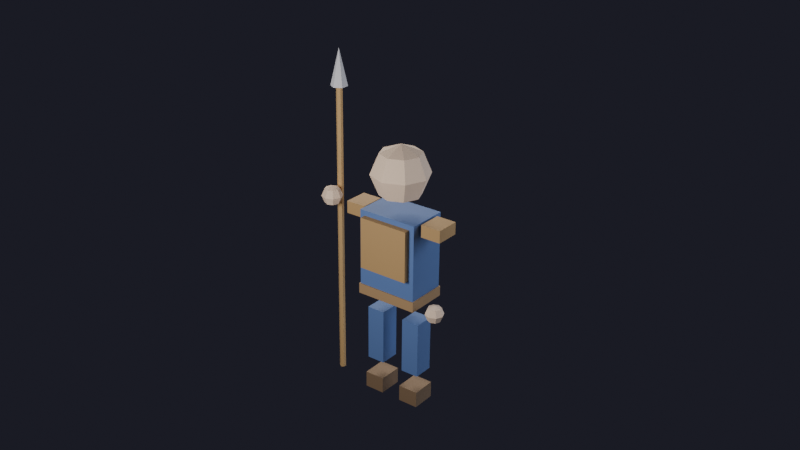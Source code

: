 # Source: spearman-bones_copy.blend  (saved by Blender 5.1.30; exported with 4.5.12 LTS)
import bpy
from mathutils import Matrix  # noqa: F401  (used for matrix-valued properties, if any)

bpy.ops.wm.read_factory_settings(use_empty=True)
scene = bpy.context.scene
scene.name = 'Scene'

# ---- collections
col_collection = bpy.data.collections.new('Collection'); scene.collection.children.link(col_collection)

# ---- materials (node trees are filled in below, after node groups)
mat_tunic = bpy.data.materials.new('Tunic')
mat_belt = bpy.data.materials.new('Belt')
mat_boots = bpy.data.materials.new('Boots')
mat_armor = bpy.data.materials.new('Armor')
mat_skin = bpy.data.materials.new('Skin')
mat_spearshaft = bpy.data.materials.new('SpearShaft')
mat_speartip = bpy.data.materials.new('SpearTip')

# ---- material node trees
mat_tunic.use_nodes = True; mat_tunic.node_tree.nodes.clear()
_N = mat_tunic.node_tree.nodes; _L = mat_tunic.node_tree.links
n0 = _N.new('ShaderNodeBsdfPrincipled'); n0.name = 'Principled BSDF'; n0.location = (-200, 100)
n0.inputs[0].default_value = (0.1, 0.18, 0.42, 1.0)
n0.inputs[2].default_value = 0.8
n1 = _N.new('ShaderNodeOutputMaterial'); n1.name = 'Material Output'; n1.location = (200, 100)
_L.new(n0.outputs[0], n1.inputs[0])
n1.is_active_output = True
mat_belt.use_nodes = True; mat_belt.node_tree.nodes.clear()
_N = mat_belt.node_tree.nodes; _L = mat_belt.node_tree.links
n0 = _N.new('ShaderNodeBsdfPrincipled'); n0.name = 'Principled BSDF'; n0.location = (-200, 100)
n0.inputs[0].default_value = (0.38, 0.24, 0.12, 1.0)
n0.inputs[2].default_value = 0.8
n1 = _N.new('ShaderNodeOutputMaterial'); n1.name = 'Material Output'; n1.location = (200, 100)
_L.new(n0.outputs[0], n1.inputs[0])
n1.is_active_output = True
mat_boots.use_nodes = True; mat_boots.node_tree.nodes.clear()
_N = mat_boots.node_tree.nodes; _L = mat_boots.node_tree.links
n0 = _N.new('ShaderNodeBsdfPrincipled'); n0.name = 'Principled BSDF'; n0.location = (-200, 100)
n0.inputs[0].default_value = (0.22, 0.14, 0.08, 1.0)
n0.inputs[2].default_value = 0.8
n1 = _N.new('ShaderNodeOutputMaterial'); n1.name = 'Material Output'; n1.location = (200, 100)
_L.new(n0.outputs[0], n1.inputs[0])
n1.is_active_output = True
mat_armor.use_nodes = True; mat_armor.node_tree.nodes.clear()
_N = mat_armor.node_tree.nodes; _L = mat_armor.node_tree.links
n0 = _N.new('ShaderNodeBsdfPrincipled'); n0.name = 'Principled BSDF'; n0.location = (-200, 100)
n0.inputs[0].default_value = (0.45, 0.28, 0.12, 1.0)
n0.inputs[2].default_value = 0.8
n1 = _N.new('ShaderNodeOutputMaterial'); n1.name = 'Material Output'; n1.location = (200, 100)
_L.new(n0.outputs[0], n1.inputs[0])
n1.is_active_output = True
mat_skin.use_nodes = True; mat_skin.node_tree.nodes.clear()
_N = mat_skin.node_tree.nodes; _L = mat_skin.node_tree.links
n0 = _N.new('ShaderNodeBsdfPrincipled'); n0.name = 'Principled BSDF'; n0.location = (-200, 100)
n0.inputs[0].default_value = (0.85, 0.65, 0.5, 1.0)
n0.inputs[2].default_value = 0.8
n1 = _N.new('ShaderNodeOutputMaterial'); n1.name = 'Material Output'; n1.location = (200, 100)
_L.new(n0.outputs[0], n1.inputs[0])
n1.is_active_output = True
mat_spearshaft.use_nodes = True; mat_spearshaft.node_tree.nodes.clear()
_N = mat_spearshaft.node_tree.nodes; _L = mat_spearshaft.node_tree.links
n0 = _N.new('ShaderNodeBsdfPrincipled'); n0.name = 'Principled BSDF'; n0.location = (-200, 100)
n0.inputs[0].default_value = (0.55, 0.35, 0.15, 1.0)
n0.inputs[2].default_value = 0.8
n1 = _N.new('ShaderNodeOutputMaterial'); n1.name = 'Material Output'; n1.location = (200, 100)
_L.new(n0.outputs[0], n1.inputs[0])
n1.is_active_output = True
mat_speartip.use_nodes = True; mat_speartip.node_tree.nodes.clear()
_N = mat_speartip.node_tree.nodes; _L = mat_speartip.node_tree.links
n0 = _N.new('ShaderNodeBsdfPrincipled'); n0.name = 'Principled BSDF'; n0.location = (-200, 100)
n0.inputs[0].default_value = (0.7, 0.7, 0.75, 1.0)
n0.inputs[2].default_value = 0.8
n1 = _N.new('ShaderNodeOutputMaterial'); n1.name = 'Material Output'; n1.location = (200, 100)
_L.new(n0.outputs[0], n1.inputs[0])
n1.is_active_output = True

# ---- world
world_world = bpy.data.worlds.new('World'); scene.world = world_world
world_world.use_nodes = True; world_world.node_tree.nodes.clear()
_N = world_world.node_tree.nodes; _L = world_world.node_tree.links
n0 = _N.new('ShaderNodeOutputWorld'); n0.name = 'World Output'; n0.location = (200, 100)
n1 = _N.new('ShaderNodeBackground'); n1.name = 'Background'; n1.location = (-200, 100)
n1.inputs[0].default_value = (0.05, 0.05, 0.08, 1.0)
n1.inputs[1].default_value = 0.3
_L.new(n1.outputs[0], n0.inputs[0])
n0.is_active_output = True
world_world.color = (0.05088, 0.05088, 0.05088)
world_world.sun_shadow_jitter_overblur = 0.0

# ---- cameras
cam_camera_001 = bpy.data.cameras.new('Camera.001')

# ---- lights
light_keylight = bpy.data.lights.new('KeyLight', 'AREA')
light_keylight.color = (1.0, 0.95, 0.85)
light_keylight.energy = 200.0
light_keylight.size = 2.0
light_filllight = bpy.data.lights.new('FillLight', 'AREA')
light_filllight.color = (0.85, 0.9, 1.0)
light_filllight.energy = 80.0
light_filllight.size = 3.0
light_rimlight = bpy.data.lights.new('RimLight', 'AREA')
light_rimlight.color = (1.0, 0.98, 0.95)
light_rimlight.energy = 150.0
light_rimlight.size = 1.5
light_bottomfill = bpy.data.lights.new('BottomFill', 'AREA')
light_bottomfill.color = (0.7, 0.75, 0.85)
light_bottomfill.energy = 30.0
light_bottomfill.size = 4.0

# ---- meshes
me_cube = bpy.data.meshes.new('Cube')
me_cube.from_pydata([(-0.3, -0.2, 1.4), (-0.3, -0.2, 2.2), (-0.3, 0.2, 1.4), (-0.3, 0.2, 2.2), (0.3, -0.2, 1.4), (0.3, -0.2, 2.2), (0.3, 0.2, 1.4), (0.3, 0.2, 2.2)], [], [(0, 1, 3, 2), (2, 3, 7, 6), (6, 7, 5, 4), (4, 5, 1, 0), (2, 6, 4, 0), (7, 3, 1, 5)])
_uv = me_cube.uv_layers.new(name='UVMap')
_uv.uv.foreach_set('vector', [0.375, 0.0, 0.625, 0.0, 0.625, 0.25, 0.375, 0.25, 0.375, 0.25, 0.625, 0.25, 0.625, 0.5, 0.375, 0.5, 0.375, 0.5, 0.625, 0.5, 0.625, 0.75, 0.375, 0.75, 0.375, 0.75, 0.625, 0.75, 0.625, 1.0, 0.375, 1.0, 0.125, 0.5, 0.375, 0.5, 0.375, 0.75, 0.125, 0.75, 0.625, 0.5, 0.875, 0.5, 0.875, 0.75, 0.625, 0.75])
me_cube.materials.append(mat_tunic)
me_cube.update()
me_cube_001 = bpy.data.meshes.new('Cube.001')
me_cube_001.from_pydata([(-0.31, -0.21, 1.35), (-0.31, -0.21, 1.45), (-0.31, 0.21, 1.35), (-0.31, 0.21, 1.45), (0.31, -0.21, 1.35), (0.31, -0.21, 1.45), (0.31, 0.21, 1.35), (0.31, 0.21, 1.45)], [], [(0, 1, 3, 2), (2, 3, 7, 6), (6, 7, 5, 4), (4, 5, 1, 0), (2, 6, 4, 0), (7, 3, 1, 5)])
_uv = me_cube_001.uv_layers.new(name='UVMap')
_uv.uv.foreach_set('vector', [0.375, 0.0, 0.625, 0.0, 0.625, 0.25, 0.375, 0.25, 0.375, 0.25, 0.625, 0.25, 0.625, 0.5, 0.375, 0.5, 0.375, 0.5, 0.625, 0.5, 0.625, 0.75, 0.375, 0.75, 0.375, 0.75, 0.625, 0.75, 0.625, 1.0, 0.375, 1.0, 0.125, 0.5, 0.375, 0.5, 0.375, 0.75, 0.125, 0.75, 0.625, 0.5, 0.875, 0.5, 0.875, 0.75, 0.625, 0.75])
me_cube_001.materials.append(mat_belt)
me_cube_001.update()
me_cube_002 = bpy.data.meshes.new('Cube.002')
me_cube_002.from_pydata([(-0.29, -0.1, 0.625), (-0.29, -0.1, 1.175), (-0.29, 0.1, 0.625), (-0.29, 0.1, 1.175), (-0.11, -0.1, 0.625), (-0.11, -0.1, 1.175), (-0.11, 0.1, 0.625), (-0.11, 0.1, 1.175)], [], [(0, 1, 3, 2), (2, 3, 7, 6), (6, 7, 5, 4), (4, 5, 1, 0), (2, 6, 4, 0), (7, 3, 1, 5)])
_uv = me_cube_002.uv_layers.new(name='UVMap')
_uv.uv.foreach_set('vector', [0.375, 0.0, 0.625, 0.0, 0.625, 0.25, 0.375, 0.25, 0.375, 0.25, 0.625, 0.25, 0.625, 0.5, 0.375, 0.5, 0.375, 0.5, 0.625, 0.5, 0.625, 0.75, 0.375, 0.75, 0.375, 0.75, 0.625, 0.75, 0.625, 1.0, 0.375, 1.0, 0.125, 0.5, 0.375, 0.5, 0.375, 0.75, 0.125, 0.75, 0.625, 0.5, 0.875, 0.5, 0.875, 0.75, 0.625, 0.75])
me_cube_002.materials.append(mat_tunic)
me_cube_002.update()
me_cube_003 = bpy.data.meshes.new('Cube.003')
me_cube_003.from_pydata([(0.11, -0.1, 0.625), (0.11, -0.1, 1.175), (0.11, 0.1, 0.625), (0.11, 0.1, 1.175), (0.29, -0.1, 0.625), (0.29, -0.1, 1.175), (0.29, 0.1, 0.625), (0.29, 0.1, 1.175)], [], [(0, 1, 3, 2), (2, 3, 7, 6), (6, 7, 5, 4), (4, 5, 1, 0), (2, 6, 4, 0), (7, 3, 1, 5)])
_uv = me_cube_003.uv_layers.new(name='UVMap')
_uv.uv.foreach_set('vector', [0.375, 0.0, 0.625, 0.0, 0.625, 0.25, 0.375, 0.25, 0.375, 0.25, 0.625, 0.25, 0.625, 0.5, 0.375, 0.5, 0.375, 0.5, 0.625, 0.5, 0.625, 0.75, 0.375, 0.75, 0.375, 0.75, 0.625, 0.75, 0.625, 1.0, 0.375, 1.0, 0.125, 0.5, 0.375, 0.5, 0.375, 0.75, 0.125, 0.75, 0.625, 0.5, 0.875, 0.5, 0.875, 0.75, 0.625, 0.75])
me_cube_003.materials.append(mat_tunic)
me_cube_003.update()
me_cube_004 = bpy.data.meshes.new('Cube.004')
me_cube_004.from_pydata([(-0.3, -0.12, 0.3), (-0.3, -0.12, 0.46), (-0.3, 0.12, 0.3), (-0.3, 0.12, 0.46), (-0.1, -0.12, 0.3), (-0.1, -0.12, 0.46), (-0.1, 0.12, 0.3), (-0.1, 0.12, 0.46)], [], [(0, 1, 3, 2), (2, 3, 7, 6), (6, 7, 5, 4), (4, 5, 1, 0), (2, 6, 4, 0), (7, 3, 1, 5)])
_uv = me_cube_004.uv_layers.new(name='UVMap')
_uv.uv.foreach_set('vector', [0.375, 0.0, 0.625, 0.0, 0.625, 0.25, 0.375, 0.25, 0.375, 0.25, 0.625, 0.25, 0.625, 0.5, 0.375, 0.5, 0.375, 0.5, 0.625, 0.5, 0.625, 0.75, 0.375, 0.75, 0.375, 0.75, 0.625, 0.75, 0.625, 1.0, 0.375, 1.0, 0.125, 0.5, 0.375, 0.5, 0.375, 0.75, 0.125, 0.75, 0.625, 0.5, 0.875, 0.5, 0.875, 0.75, 0.625, 0.75])
me_cube_004.materials.append(mat_boots)
me_cube_004.update()
me_cube_005 = bpy.data.meshes.new('Cube.005')
me_cube_005.from_pydata([(0.1, -0.12, 0.3), (0.1, -0.12, 0.46), (0.1, 0.12, 0.3), (0.1, 0.12, 0.46), (0.3, -0.12, 0.3), (0.3, -0.12, 0.46), (0.3, 0.12, 0.3), (0.3, 0.12, 0.46)], [], [(0, 1, 3, 2), (2, 3, 7, 6), (6, 7, 5, 4), (4, 5, 1, 0), (2, 6, 4, 0), (7, 3, 1, 5)])
_uv = me_cube_005.uv_layers.new(name='UVMap')
_uv.uv.foreach_set('vector', [0.375, 0.0, 0.625, 0.0, 0.625, 0.25, 0.375, 0.25, 0.375, 0.25, 0.625, 0.25, 0.625, 0.5, 0.375, 0.5, 0.375, 0.5, 0.625, 0.5, 0.625, 0.75, 0.375, 0.75, 0.375, 0.75, 0.625, 0.75, 0.625, 1.0, 0.375, 1.0, 0.125, 0.5, 0.375, 0.5, 0.375, 0.75, 0.125, 0.75, 0.625, 0.5, 0.875, 0.5, 0.875, 0.75, 0.625, 0.75])
me_cube_005.materials.append(mat_boots)
me_cube_005.update()
me_cube_006 = bpy.data.meshes.new('Cube.006')
me_cube_006.from_pydata([(-0.25, 0.18, 1.65), (-0.25, 0.18, 2.15), (-0.25, 0.26, 1.65), (-0.25, 0.26, 2.15), (0.25, 0.18, 1.65), (0.25, 0.18, 2.15), (0.25, 0.26, 1.65), (0.25, 0.26, 2.15)], [], [(0, 1, 3, 2), (2, 3, 7, 6), (6, 7, 5, 4), (4, 5, 1, 0), (2, 6, 4, 0), (7, 3, 1, 5)])
_uv = me_cube_006.uv_layers.new(name='UVMap')
_uv.uv.foreach_set('vector', [0.375, 0.0, 0.625, 0.0, 0.625, 0.25, 0.375, 0.25, 0.375, 0.25, 0.625, 0.25, 0.625, 0.5, 0.375, 0.5, 0.375, 0.5, 0.625, 0.5, 0.625, 0.75, 0.375, 0.75, 0.375, 0.75, 0.625, 0.75, 0.625, 1.0, 0.375, 1.0, 0.125, 0.5, 0.375, 0.5, 0.375, 0.75, 0.125, 0.75, 0.625, 0.5, 0.875, 0.5, 0.875, 0.75, 0.625, 0.75])
me_cube_006.materials.append(mat_armor)
me_cube_006.update()
me_cube_007 = bpy.data.meshes.new('Cube.007')
me_cube_007.from_pydata([(-0.52, -0.12, 2.09), (-0.52, -0.12, 2.21), (-0.52, 0.12, 2.09), (-0.52, 0.12, 2.21), (-0.32, -0.12, 2.09), (-0.32, -0.12, 2.21), (-0.32, 0.12, 2.09), (-0.32, 0.12, 2.21)], [], [(0, 1, 3, 2), (2, 3, 7, 6), (6, 7, 5, 4), (4, 5, 1, 0), (2, 6, 4, 0), (7, 3, 1, 5)])
_uv = me_cube_007.uv_layers.new(name='UVMap')
_uv.uv.foreach_set('vector', [0.375, 0.0, 0.625, 0.0, 0.625, 0.25, 0.375, 0.25, 0.375, 0.25, 0.625, 0.25, 0.625, 0.5, 0.375, 0.5, 0.375, 0.5, 0.625, 0.5, 0.625, 0.75, 0.375, 0.75, 0.375, 0.75, 0.625, 0.75, 0.625, 1.0, 0.375, 1.0, 0.125, 0.5, 0.375, 0.5, 0.375, 0.75, 0.125, 0.75, 0.625, 0.5, 0.875, 0.5, 0.875, 0.75, 0.625, 0.75])
me_cube_007.materials.append(mat_armor)
me_cube_007.update()
me_cube_008 = bpy.data.meshes.new('Cube.008')
me_cube_008.from_pydata([(0.32, -0.12, 2.09), (0.32, -0.12, 2.21), (0.32, 0.12, 2.09), (0.32, 0.12, 2.21), (0.52, -0.12, 2.09), (0.52, -0.12, 2.21), (0.52, 0.12, 2.09), (0.52, 0.12, 2.21)], [], [(0, 1, 3, 2), (2, 3, 7, 6), (6, 7, 5, 4), (4, 5, 1, 0), (2, 6, 4, 0), (7, 3, 1, 5)])
_uv = me_cube_008.uv_layers.new(name='UVMap')
_uv.uv.foreach_set('vector', [0.375, 0.0, 0.625, 0.0, 0.625, 0.25, 0.375, 0.25, 0.375, 0.25, 0.625, 0.25, 0.625, 0.5, 0.375, 0.5, 0.375, 0.5, 0.625, 0.5, 0.625, 0.75, 0.375, 0.75, 0.375, 0.75, 0.625, 0.75, 0.625, 1.0, 0.375, 1.0, 0.125, 0.5, 0.375, 0.5, 0.375, 0.75, 0.125, 0.75, 0.625, 0.5, 0.875, 0.5, 0.875, 0.75, 0.625, 0.75])
me_cube_008.materials.append(mat_armor)
me_cube_008.update()
me_sphere = bpy.data.meshes.new('Sphere')
me_sphere.from_pydata([(0.0, 0.0, 0.28), (0.0, 0.198, 0.198), (0.0, 0.28, 0.0), (0.0, 0.198, -0.198), (0.0, 0.0, -0.28), (0.14, 0.14, 0.198), (0.198, 0.198, 0.0), (0.14, 0.14, -0.198), (0.198, 0.0, 0.198), (0.28, 0.0, 0.0), (0.198, 0.0, -0.198), (0.14, -0.14, 0.198), (0.198, -0.198, 0.0), (0.14, -0.14, -0.198), (0.0, -0.198, 0.198), (0.0, -0.28, 0.0), (0.0, -0.198, -0.198), (-0.14, -0.14, 0.198), (-0.198, -0.198, 0.0), (-0.14, -0.14, -0.198), (-0.198, 0.0, 0.198), (-0.28, 0.0, 0.0), (-0.198, 0.0, -0.198), (-0.14, 0.14, 0.198), (-0.198, 0.198, 0.0), (-0.14, 0.14, -0.198)], [], [(3, 2, 6, 7), (1, 0, 5), (4, 3, 7), (2, 1, 5, 6), (7, 6, 9, 10), (5, 0, 8), (4, 7, 10), (6, 5, 8, 9), (10, 9, 12, 13), (8, 0, 11), (4, 10, 13), (9, 8, 11, 12), (13, 12, 15, 16), (11, 0, 14), (4, 13, 16), (12, 11, 14, 15), (16, 15, 18, 19), (14, 0, 17), (4, 16, 19), (15, 14, 17, 18), (18, 17, 20, 21), (19, 18, 21, 22), (17, 0, 20), (4, 19, 22), (4, 22, 25), (21, 20, 23, 24), (22, 21, 24, 25), (20, 0, 23), (4, 25, 3), (24, 23, 1, 2), (25, 24, 2, 3), (23, 0, 1)])
_uv = me_sphere.uv_layers.new(name='UVMap')
_uv.uv.foreach_set('vector', [0.75, 0.25, 0.75, 0.5, 0.625, 0.5, 0.625, 0.25, 0.75, 0.75, 0.6875, 1.0, 0.625, 0.75, 0.6875, 5.96e-08, 0.75, 0.25, 0.625, 0.25, 0.75, 0.5, 0.75, 0.75, 0.625, 0.75, 0.625, 0.5, 0.625, 0.25, 0.625, 0.5, 0.5, 0.5, 0.5, 0.25, 0.625, 0.75, 0.5625, 1.0, 0.5, 0.75, 0.5625, 5.96e-08, 0.625, 0.25, 0.5, 0.25, 0.625, 0.5, 0.625, 0.75, 0.5, 0.75, 0.5, 0.5, 0.5, 0.25, 0.5, 0.5, 0.375, 0.5, 0.375, 0.25, 0.5, 0.75, 0.4375, 1.0, 0.375, 0.75, 0.4375, 5.96e-08, 0.5, 0.25, 0.375, 0.25, 0.5, 0.5, 0.5, 0.75, 0.375, 0.75, 0.375, 0.5, 0.375, 0.25, 0.375, 0.5, 0.25, 0.5, 0.25, 0.25, 0.375, 0.75, 0.3125, 1.0, 0.25, 0.75, 0.3125, 5.96e-08, 0.375, 0.25, 0.25, 0.25, 0.375, 0.5, 0.375, 0.75, 0.25, 0.75, 0.25, 0.5, 0.25, 0.25, 0.25, 0.5, 0.125, 0.5, 0.125, 0.25, 0.25, 0.75, 0.1875, 1.0, 0.125, 0.75, 0.1875, 5.96e-08, 0.25, 0.25, 0.125, 0.25, 0.25, 0.5, 0.25, 0.75, 0.125, 0.75, 0.125, 0.5, 0.125, 0.5, 0.125, 0.75, 0.0, 0.75, 0.0, 0.5, 0.125, 0.25, 0.125, 0.5, 0.0, 0.5, 0.0, 0.25, 0.125, 0.75, 0.0625, 1.0, 0.0, 0.75, 0.0625, 5.96e-08, 0.125, 0.25, 0.0, 0.25, 0.9375, 5.96e-08, 1.0, 0.25, 0.875, 0.25, 1.0, 0.5, 1.0, 0.75, 0.875, 0.75, 0.875, 0.5, 1.0, 0.25, 1.0, 0.5, 0.875, 0.5, 0.875, 0.25, 1.0, 0.75, 0.9375, 1.0, 0.875, 0.75, 0.8125, 5.96e-08, 0.875, 0.25, 0.75, 0.25, 0.875, 0.5, 0.875, 0.75, 0.75, 0.75, 0.75, 0.5, 0.875, 0.25, 0.875, 0.5, 0.75, 0.5, 0.75, 0.25, 0.875, 0.75, 0.8125, 1.0, 0.75, 0.75])
me_sphere.materials.append(mat_skin)
me_sphere.update()
me_cylinder_001 = bpy.data.meshes.new('Cylinder.001')
me_cylinder_001.from_pydata([(0.0, 0.03, -1.5), (0.0, 0.03, 1.5), (0.02598, 0.015, -1.5), (0.02598, 0.015, 1.5), (0.02598, -0.015, -1.5), (0.02598, -0.015, 1.5), (0.0, -0.03, -1.5), (0.0, -0.03, 1.5), (-0.02598, -0.015, -1.5), (-0.02598, -0.015, 1.5), (-0.02598, 0.015, -1.5), (-0.02598, 0.015, 1.5)], [], [(0, 1, 3, 2), (2, 3, 5, 4), (4, 5, 7, 6), (6, 7, 9, 8), (3, 1, 11, 9, 7, 5), (8, 9, 11, 10), (10, 11, 1, 0), (0, 2, 4, 6, 8, 10)])
_uv = me_cylinder_001.uv_layers.new(name='UVMap')
_uv.uv.foreach_set('vector', [1.0, 0.5, 1.0, 1.0, 0.8333, 1.0, 0.8333, 0.5, 0.8333, 0.5, 0.8333, 1.0, 0.6667, 1.0, 0.6667, 0.5, 0.6667, 0.5, 0.6667, 1.0, 0.5, 1.0, 0.5, 0.5, 0.5, 0.5, 0.5, 1.0, 0.3333, 1.0, 0.3333, 0.5, 0.4578, 0.37, 0.25, 0.49, 0.04215, 0.37, 0.04215, 0.13, 0.25, 0.01, 0.4578, 0.13, 0.3333, 0.5, 0.3333, 1.0, 0.1667, 1.0, 0.1667, 0.5, 0.1667, 0.5, 0.1667, 1.0, -8.941e-08, 1.0, -8.941e-08, 0.5, 0.75, 0.49, 0.9578, 0.37, 0.9578, 0.13, 0.75, 0.01, 0.5422, 0.13, 0.5422, 0.37])
me_cylinder_001.materials.append(mat_spearshaft)
me_cylinder_001.update()
me_cone = bpy.data.meshes.new('Cone')
me_cone.from_pydata([(0.0, 0.08, -0.175), (0.06928, 0.04, -0.175), (0.06928, -0.04, -0.175), (0.0, -0.08, -0.175), (-0.06928, -0.04, -0.175), (-0.06928, 0.04, -0.175), (0.0, 0.0, 0.175)], [], [(0, 6, 1), (1, 6, 2), (2, 6, 3), (3, 6, 4), (0, 1, 2, 3, 4, 5), (4, 6, 5), (5, 6, 0)])
_uv = me_cone.uv_layers.new(name='UVMap')
_uv.uv.foreach_set('vector', [0.25, 0.49, 0.25, 0.25, 0.4578, 0.37, 0.4578, 0.37, 0.25, 0.25, 0.4578, 0.13, 0.4578, 0.13, 0.25, 0.25, 0.25, 0.01, 0.25, 0.01, 0.25, 0.25, 0.04215, 0.13, 0.75, 0.49, 0.9578, 0.37, 0.9578, 0.13, 0.75, 0.01, 0.5422, 0.13, 0.5422, 0.37, 0.04215, 0.13, 0.25, 0.25, 0.04215, 0.37, 0.04215, 0.37, 0.25, 0.25, 0.25, 0.49])
me_cone.materials.append(mat_speartip)
me_cone.update()
me_sphere_004 = bpy.data.meshes.new('Sphere.004')
me_sphere_004.from_pydata([(0.0, 0.0, 0.1), (0.0, 0.07071, 0.07071), (0.0, 0.1, 0.0), (0.0, 0.07071, -0.07071), (0.0, 0.0, -0.1), (0.05, 0.05, 0.07071), (0.07071, 0.07071, 0.0), (0.05, 0.05, -0.07071), (0.07071, 0.0, 0.07071), (0.1, 0.0, 0.0), (0.07071, 0.0, -0.07071), (0.05, -0.05, 0.07071), (0.07071, -0.07071, 0.0), (0.05, -0.05, -0.07071), (0.0, -0.07071, 0.07071), (0.0, -0.1, 0.0), (0.0, -0.07071, -0.07071), (-0.05, -0.05, 0.07071), (-0.07071, -0.07071, 0.0), (-0.05, -0.05, -0.07071), (-0.07071, 0.0, 0.07071), (-0.1, 0.0, 0.0), (-0.07071, 0.0, -0.07071), (-0.05, 0.05, 0.07071), (-0.07071, 0.07071, 0.0), (-0.05, 0.05, -0.07071)], [], [(4, 3, 7), (2, 1, 5, 6), (3, 2, 6, 7), (1, 0, 5), (4, 7, 10), (6, 5, 8, 9), (7, 6, 9, 10), (5, 0, 8), (4, 10, 13), (9, 8, 11, 12), (10, 9, 12, 13), (8, 0, 11), (4, 13, 16), (12, 11, 14, 15), (13, 12, 15, 16), (11, 0, 14), (4, 16, 19), (15, 14, 17, 18), (16, 15, 18, 19), (14, 0, 17), (17, 0, 20), (4, 19, 22), (18, 17, 20, 21), (19, 18, 21, 22), (22, 21, 24, 25), (20, 0, 23), (4, 22, 25), (21, 20, 23, 24), (25, 24, 2, 3), (23, 0, 1), (4, 25, 3), (24, 23, 1, 2)])
_uv = me_sphere_004.uv_layers.new(name='UVMap')
_uv.uv.foreach_set('vector', [0.6875, 5.96e-08, 0.75, 0.25, 0.625, 0.25, 0.75, 0.5, 0.75, 0.75, 0.625, 0.75, 0.625, 0.5, 0.75, 0.25, 0.75, 0.5, 0.625, 0.5, 0.625, 0.25, 0.75, 0.75, 0.6875, 1.0, 0.625, 0.75, 0.5625, 5.96e-08, 0.625, 0.25, 0.5, 0.25, 0.625, 0.5, 0.625, 0.75, 0.5, 0.75, 0.5, 0.5, 0.625, 0.25, 0.625, 0.5, 0.5, 0.5, 0.5, 0.25, 0.625, 0.75, 0.5625, 1.0, 0.5, 0.75, 0.4375, 5.96e-08, 0.5, 0.25, 0.375, 0.25, 0.5, 0.5, 0.5, 0.75, 0.375, 0.75, 0.375, 0.5, 0.5, 0.25, 0.5, 0.5, 0.375, 0.5, 0.375, 0.25, 0.5, 0.75, 0.4375, 1.0, 0.375, 0.75, 0.3125, 5.96e-08, 0.375, 0.25, 0.25, 0.25, 0.375, 0.5, 0.375, 0.75, 0.25, 0.75, 0.25, 0.5, 0.375, 0.25, 0.375, 0.5, 0.25, 0.5, 0.25, 0.25, 0.375, 0.75, 0.3125, 1.0, 0.25, 0.75, 0.1875, 5.96e-08, 0.25, 0.25, 0.125, 0.25, 0.25, 0.5, 0.25, 0.75, 0.125, 0.75, 0.125, 0.5, 0.25, 0.25, 0.25, 0.5, 0.125, 0.5, 0.125, 0.25, 0.25, 0.75, 0.1875, 1.0, 0.125, 0.75, 0.125, 0.75, 0.0625, 1.0, 0.0, 0.75, 0.0625, 5.96e-08, 0.125, 0.25, 0.0, 0.25, 0.125, 0.5, 0.125, 0.75, 0.0, 0.75, 0.0, 0.5, 0.125, 0.25, 0.125, 0.5, 0.0, 0.5, 0.0, 0.25, 1.0, 0.25, 1.0, 0.5, 0.875, 0.5, 0.875, 0.25, 1.0, 0.75, 0.9375, 1.0, 0.875, 0.75, 0.9375, 5.96e-08, 1.0, 0.25, 0.875, 0.25, 1.0, 0.5, 1.0, 0.75, 0.875, 0.75, 0.875, 0.5, 0.875, 0.25, 0.875, 0.5, 0.75, 0.5, 0.75, 0.25, 0.875, 0.75, 0.8125, 1.0, 0.75, 0.75, 0.8125, 5.96e-08, 0.875, 0.25, 0.75, 0.25, 0.875, 0.5, 0.875, 0.75, 0.75, 0.75, 0.75, 0.5])
me_sphere_004.materials.append(mat_skin)
me_sphere_004.update()
me_sphere_005 = bpy.data.meshes.new('Sphere.005')
me_sphere_005.from_pydata([(0.0, 0.0, 0.09), (0.0, 0.06364, 0.06364), (0.0, 0.09, 0.0), (0.0, 0.06364, -0.06364), (0.0, 0.0, -0.09), (0.045, 0.045, 0.06364), (0.06364, 0.06364, 0.0), (0.045, 0.045, -0.06364), (0.06364, 0.0, 0.06364), (0.09, 0.0, 0.0), (0.06364, 0.0, -0.06364), (0.045, -0.045, 0.06364), (0.06364, -0.06364, 0.0), (0.045, -0.045, -0.06364), (0.0, -0.06364, 0.06364), (0.0, -0.09, 0.0), (0.0, -0.06364, -0.06364), (-0.045, -0.045, 0.06364), (-0.06364, -0.06364, 0.0), (-0.045, -0.045, -0.06364), (-0.06364, 0.0, 0.06364), (-0.09, 0.0, 0.0), (-0.06364, 0.0, -0.06364), (-0.045, 0.045, 0.06364), (-0.06364, 0.06364, 0.0), (-0.045, 0.045, -0.06364)], [], [(4, 3, 7), (2, 1, 5, 6), (3, 2, 6, 7), (1, 0, 5), (4, 7, 10), (6, 5, 8, 9), (7, 6, 9, 10), (5, 0, 8), (4, 10, 13), (9, 8, 11, 12), (10, 9, 12, 13), (8, 0, 11), (4, 13, 16), (12, 11, 14, 15), (13, 12, 15, 16), (11, 0, 14), (4, 16, 19), (15, 14, 17, 18), (16, 15, 18, 19), (14, 0, 17), (17, 0, 20), (4, 19, 22), (18, 17, 20, 21), (19, 18, 21, 22), (22, 21, 24, 25), (20, 0, 23), (4, 22, 25), (21, 20, 23, 24), (25, 24, 2, 3), (23, 0, 1), (4, 25, 3), (24, 23, 1, 2)])
_uv = me_sphere_005.uv_layers.new(name='UVMap')
_uv.uv.foreach_set('vector', [0.6875, 5.96e-08, 0.75, 0.25, 0.625, 0.25, 0.75, 0.5, 0.75, 0.75, 0.625, 0.75, 0.625, 0.5, 0.75, 0.25, 0.75, 0.5, 0.625, 0.5, 0.625, 0.25, 0.75, 0.75, 0.6875, 1.0, 0.625, 0.75, 0.5625, 5.96e-08, 0.625, 0.25, 0.5, 0.25, 0.625, 0.5, 0.625, 0.75, 0.5, 0.75, 0.5, 0.5, 0.625, 0.25, 0.625, 0.5, 0.5, 0.5, 0.5, 0.25, 0.625, 0.75, 0.5625, 1.0, 0.5, 0.75, 0.4375, 5.96e-08, 0.5, 0.25, 0.375, 0.25, 0.5, 0.5, 0.5, 0.75, 0.375, 0.75, 0.375, 0.5, 0.5, 0.25, 0.5, 0.5, 0.375, 0.5, 0.375, 0.25, 0.5, 0.75, 0.4375, 1.0, 0.375, 0.75, 0.3125, 5.96e-08, 0.375, 0.25, 0.25, 0.25, 0.375, 0.5, 0.375, 0.75, 0.25, 0.75, 0.25, 0.5, 0.375, 0.25, 0.375, 0.5, 0.25, 0.5, 0.25, 0.25, 0.375, 0.75, 0.3125, 1.0, 0.25, 0.75, 0.1875, 5.96e-08, 0.25, 0.25, 0.125, 0.25, 0.25, 0.5, 0.25, 0.75, 0.125, 0.75, 0.125, 0.5, 0.25, 0.25, 0.25, 0.5, 0.125, 0.5, 0.125, 0.25, 0.25, 0.75, 0.1875, 1.0, 0.125, 0.75, 0.125, 0.75, 0.0625, 1.0, 0.0, 0.75, 0.0625, 5.96e-08, 0.125, 0.25, 0.0, 0.25, 0.125, 0.5, 0.125, 0.75, 0.0, 0.75, 0.0, 0.5, 0.125, 0.25, 0.125, 0.5, 0.0, 0.5, 0.0, 0.25, 1.0, 0.25, 1.0, 0.5, 0.875, 0.5, 0.875, 0.25, 1.0, 0.75, 0.9375, 1.0, 0.875, 0.75, 0.9375, 5.96e-08, 1.0, 0.25, 0.875, 0.25, 1.0, 0.5, 1.0, 0.75, 0.875, 0.75, 0.875, 0.5, 0.875, 0.25, 0.875, 0.5, 0.75, 0.5, 0.75, 0.25, 0.875, 0.75, 0.8125, 1.0, 0.75, 0.75, 0.8125, 5.96e-08, 0.875, 0.25, 0.75, 0.25, 0.875, 0.5, 0.875, 0.75, 0.75, 0.75, 0.75, 0.5])
me_sphere_005.materials.append(mat_skin)
me_sphere_005.update()
arm_armature = bpy.data.armatures.new('Armature')  # bones are not reproduced

# ---- objects
ob_armature = bpy.data.objects.new('Armature', arm_armature)
ob_torso = bpy.data.objects.new('Torso', me_cube)
ob_belt = bpy.data.objects.new('Belt', me_cube_001)
ob_leg_l = bpy.data.objects.new('Leg_L', me_cube_002)
ob_leg_r = bpy.data.objects.new('Leg_R', me_cube_003)
ob_boot_l = bpy.data.objects.new('Boot_L', me_cube_004)
ob_boot_r = bpy.data.objects.new('Boot_R', me_cube_005)
ob_chestplate = bpy.data.objects.new('ChestPlate', me_cube_006)
ob_shoulder_l = bpy.data.objects.new('Shoulder_L', me_cube_007)
ob_shoulder_r = bpy.data.objects.new('Shoulder_R', me_cube_008)
ob_head = bpy.data.objects.new('Head', me_sphere)
ob_spearshaft = bpy.data.objects.new('SpearShaft', me_cylinder_001)
ob_speartip = bpy.data.objects.new('SpearTip', me_cone)
ob_camera = bpy.data.objects.new('Camera', cam_camera_001)
ob_hand_r = bpy.data.objects.new('Hand_R', me_sphere_004)
ob_hand_l = bpy.data.objects.new('Hand_L', me_sphere_005)
ob_keylight = bpy.data.objects.new('KeyLight', light_keylight)
ob_filllight = bpy.data.objects.new('FillLight', light_filllight)
ob_rimlight = bpy.data.objects.new('RimLight', light_rimlight)
ob_bottomfill = bpy.data.objects.new('BottomFill', light_bottomfill)

# ---- transforms, parenting, visibility, modifiers, constraints
ob_armature.location = (0.0, 0.0, 1.385)
ob_armature.show_in_front = True
ob_torso.location = (0.0, 0.0, 0.01719)
ob_belt.location = (0.0, 0.0, 0.01719)
ob_leg_l.location = (0.0, 0.0, 0.0)
ob_leg_r.location = (0.0, 0.0, 0.0)
ob_boot_l.location = (0.0, 0.0, 0.0)
ob_boot_r.location = (0.0, 0.0, 0.0)
ob_chestplate.location = (0.0, 0.0, 0.01719)
ob_shoulder_l.location = (0.0, 0.0, 0.0)
ob_shoulder_r.location = (0.0, 0.0, 0.0)
ob_head.location = (0.0, 0.0, 2.578)
ob_spearshaft.location = (0.7, 0.0, 1.817)
ob_speartip.location = (0.7, 0.0, 3.417)
ob_camera.location = (-5.476, 7.239, 6.322)
ob_camera.rotation_euler = (1.133, -0.01002, -2.489)
ob_hand_r.location = (0.7, 0.12, 2.217)
ob_hand_l.location = (-0.4718, 0.1, 1.364)
ob_keylight.location = (3.0, -3.0, 4.0)
ob_keylight.rotation_euler = (0.9599, 0.0, 0.6981)
ob_filllight.location = (-3.0, -2.0, 3.0)
ob_filllight.rotation_euler = (1.047, 0.0, -0.6109)
ob_rimlight.location = (0.0, 4.0, 3.5)
ob_rimlight.rotation_euler = (1.199, -7.667e-08, 3.142)
ob_bottomfill.location = (0.0, -1.0, -0.5)
ob_bottomfill.rotation_euler = (1.92, 0.0, 0.0)

# ---- collection membership
scene.collection.objects.link(ob_armature)
col_collection.objects.link(ob_torso)
col_collection.objects.link(ob_belt)
col_collection.objects.link(ob_leg_l)
col_collection.objects.link(ob_leg_r)
col_collection.objects.link(ob_boot_l)
col_collection.objects.link(ob_boot_r)
col_collection.objects.link(ob_chestplate)
col_collection.objects.link(ob_shoulder_l)
col_collection.objects.link(ob_shoulder_r)
col_collection.objects.link(ob_head)
col_collection.objects.link(ob_spearshaft)
col_collection.objects.link(ob_speartip)
col_collection.objects.link(ob_camera)
col_collection.objects.link(ob_hand_r)
col_collection.objects.link(ob_hand_l)
col_collection.objects.link(ob_keylight)
col_collection.objects.link(ob_filllight)
col_collection.objects.link(ob_rimlight)
col_collection.objects.link(ob_bottomfill)

# ---- scene / render settings (as saved in the file)
scene.camera = ob_camera
scene.frame_start = 1; scene.frame_end = 48; scene.frame_set(39)
scene.render.engine = 'BLENDER_EEVEE_NEXT'
scene.render.bake_bias = 0.0
scene.render.bake_samples = 0
scene.cycles.sampling_pattern = 'TABULATED_SOBOL'
scene.eevee.use_volume_custom_range = False
bpy.context.view_layer.update()
